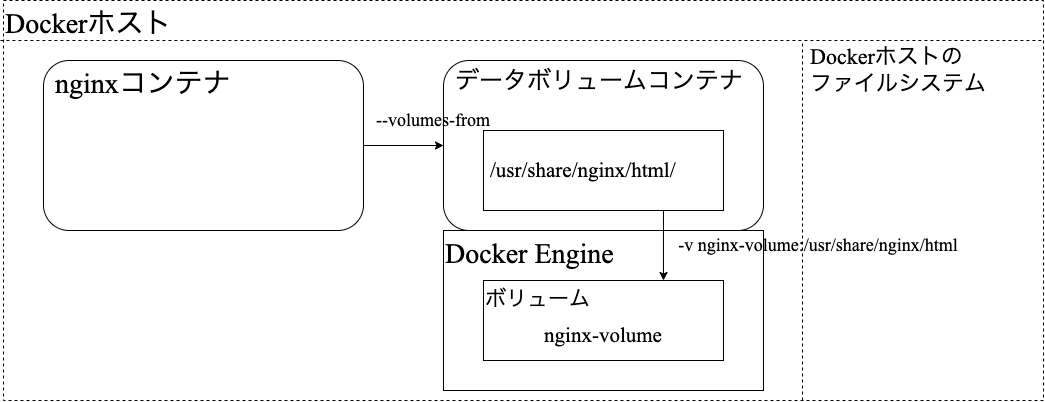

The diagram above was exported from draw.io. Its source (the exported page's mxGraphModel, read from the mxfile embedded in the PNG):
<mxGraphModel dx="1506" dy="1222" grid="1" gridSize="10" guides="1" tooltips="1" connect="1" arrows="1" fold="1" page="1" pageScale="1" pageWidth="400" pageHeight="400" math="0" shadow="0">
  <root>
    <mxCell id="0" />
    <mxCell id="1" parent="0" />
    <mxCell id="jQC9qD7RQDQtqR9MVoUl-4" value="Dockerホスト" style="rounded=0;whiteSpace=wrap;html=1;fontSize=28;verticalAlign=top;fontFamily=Times New Roman;fillColor=none;dashed=1;align=left;labelBackgroundColor=none;" parent="1" vertex="1">
      <mxGeometry x="-360" y="-320" width="1040" height="400" as="geometry" />
    </mxCell>
    <mxCell id="uAEB00d8Cs-W-qgc8CJ9-6" style="edgeStyle=orthogonalEdgeStyle;rounded=0;orthogonalLoop=1;jettySize=auto;html=1;entryX=0;entryY=0.5;entryDx=0;entryDy=0;fontFamily=Times New Roman;fontSize=24;" parent="1" source="uAEB00d8Cs-W-qgc8CJ9-2" target="jQC9qD7RQDQtqR9MVoUl-11" edge="1">
      <mxGeometry relative="1" as="geometry" />
    </mxCell>
    <mxCell id="uAEB00d8Cs-W-qgc8CJ9-2" value="nginxコンテナ" style="rounded=1;whiteSpace=wrap;html=1;fontFamily=Times New Roman;fontSize=28;fillColor=none;align=left;verticalAlign=top;spacingLeft=10;" parent="1" vertex="1">
      <mxGeometry x="-320" y="-260" width="320" height="170" as="geometry" />
    </mxCell>
    <mxCell id="lq1vl41eaaReLEGF1kl3-1" value="Docker Engine" style="rounded=0;whiteSpace=wrap;html=1;fontSize=28;fontFamily=Times New Roman;align=left;verticalAlign=top;fillColor=none;" parent="1" vertex="1">
      <mxGeometry x="80" y="-90" width="320" height="160" as="geometry" />
    </mxCell>
    <mxCell id="lq1vl41eaaReLEGF1kl3-5" value="ボリューム" style="rounded=0;whiteSpace=wrap;html=1;fontFamily=Times New Roman;fontSize=21;align=left;fillColor=none;verticalAlign=top;" parent="1" vertex="1">
      <mxGeometry x="120" y="-40" width="240" height="80" as="geometry" />
    </mxCell>
    <mxCell id="jQC9qD7RQDQtqR9MVoUl-11" value="データボリュームコンテナ" style="rounded=1;whiteSpace=wrap;html=1;fontFamily=Times New Roman;fontSize=24;fillColor=none;align=left;verticalAlign=top;spacingLeft=10;" parent="1" vertex="1">
      <mxGeometry x="80" y="-260" width="320" height="170" as="geometry" />
    </mxCell>
    <mxCell id="jQC9qD7RQDQtqR9MVoUl-12" value="Dockerホストの&lt;br&gt;ファイルシステム" style="text;html=1;strokeColor=none;fillColor=none;align=left;verticalAlign=middle;whiteSpace=wrap;rounded=0;fontFamily=Times New Roman;fontSize=22;spacingLeft=5;" parent="1" vertex="1">
      <mxGeometry x="440" y="-280" width="240" height="60" as="geometry" />
    </mxCell>
    <mxCell id="lq1vl41eaaReLEGF1kl3-7" value="" style="endArrow=none;dashed=1;html=1;rounded=0;fontFamily=Times New Roman;fontSize=21;" parent="1" edge="1">
      <mxGeometry width="50" height="50" relative="1" as="geometry">
        <mxPoint x="439" y="80" as="sourcePoint" />
        <mxPoint x="439" y="-280" as="targetPoint" />
      </mxGeometry>
    </mxCell>
    <mxCell id="lq1vl41eaaReLEGF1kl3-8" value="" style="endArrow=none;dashed=1;html=1;rounded=0;fontFamily=Times New Roman;fontSize=21;exitX=0.998;exitY=0.1;exitDx=0;exitDy=0;exitPerimeter=0;entryX=-0.003;entryY=0.1;entryDx=0;entryDy=0;entryPerimeter=0;" parent="1" source="jQC9qD7RQDQtqR9MVoUl-4" target="jQC9qD7RQDQtqR9MVoUl-4" edge="1">
      <mxGeometry width="50" height="50" relative="1" as="geometry">
        <mxPoint x="449" y="90" as="sourcePoint" />
        <mxPoint x="40" y="-280" as="targetPoint" />
      </mxGeometry>
    </mxCell>
    <mxCell id="pUZ4h0Xoh3WPjiLrhZmg-1" value="nginx-volume" style="text;html=1;strokeColor=none;fillColor=none;align=center;verticalAlign=middle;whiteSpace=wrap;rounded=0;fontFamily=Times New Roman;fontSize=21;" parent="1" vertex="1">
      <mxGeometry x="165" width="150" height="30" as="geometry" />
    </mxCell>
    <mxCell id="uAEB00d8Cs-W-qgc8CJ9-7" style="edgeStyle=orthogonalEdgeStyle;rounded=0;orthogonalLoop=1;jettySize=auto;html=1;entryX=0.75;entryY=0;entryDx=0;entryDy=0;fontFamily=Times New Roman;fontSize=24;exitX=0.75;exitY=1;exitDx=0;exitDy=0;" parent="1" source="uAEB00d8Cs-W-qgc8CJ9-3" target="lq1vl41eaaReLEGF1kl3-5" edge="1">
      <mxGeometry relative="1" as="geometry" />
    </mxCell>
    <mxCell id="uAEB00d8Cs-W-qgc8CJ9-3" value="/usr/share/nginx/html/" style="rounded=0;whiteSpace=wrap;html=1;fontFamily=Times New Roman;fontSize=21;align=left;fillColor=none;spacingLeft=5;" parent="1" vertex="1">
      <mxGeometry x="120" y="-190" width="240" height="80" as="geometry" />
    </mxCell>
    <mxCell id="uAEB00d8Cs-W-qgc8CJ9-8" value="--volumes-from" style="text;html=1;strokeColor=none;fillColor=none;align=center;verticalAlign=middle;whiteSpace=wrap;rounded=0;fontFamily=Times New Roman;fontSize=18;labelBackgroundColor=none;labelBorderColor=none;" parent="1" vertex="1">
      <mxGeometry x="-10" y="-215" width="160" height="30" as="geometry" />
    </mxCell>
    <mxCell id="uAEB00d8Cs-W-qgc8CJ9-9" value="-v nginx-volume:/usr/share/nginx/html" style="text;html=1;strokeColor=none;fillColor=none;align=center;verticalAlign=middle;whiteSpace=wrap;rounded=0;fontFamily=Times New Roman;fontSize=18;labelBackgroundColor=none;labelBorderColor=none;" parent="1" vertex="1">
      <mxGeometry x="300" y="-90" width="310" height="30" as="geometry" />
    </mxCell>
  </root>
</mxGraphModel>